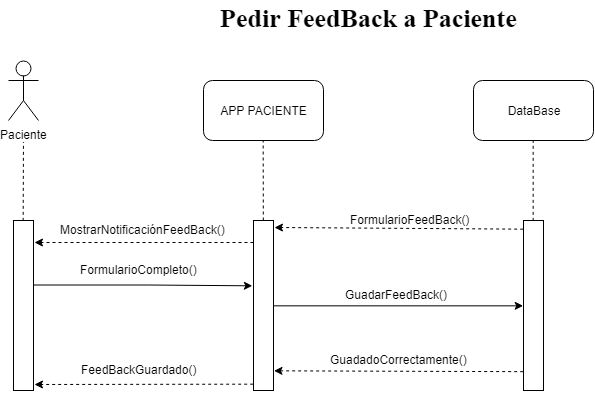

The diagram above was exported from draw.io. Its source (the exported page's mxGraphModel, read from the mxfile embedded in the PNG):
<mxGraphModel dx="842" dy="458" grid="1" gridSize="10" guides="1" tooltips="1" connect="1" arrows="1" fold="1" page="1" pageScale="1" pageWidth="827" pageHeight="1169" math="0" shadow="0">
  <root>
    <mxCell id="0" />
    <mxCell id="1" parent="0" />
    <mxCell id="Sd5WMv3Kn2__qTNcJazz-4" value="" style="endArrow=none;dashed=1;html=1;exitX=0.5;exitY=0;exitDx=0;exitDy=0;" parent="1" source="Sd5WMv3Kn2__qTNcJazz-57" edge="1">
      <mxGeometry width="50" height="50" relative="1" as="geometry">
        <mxPoint x="175" y="250" as="sourcePoint" />
        <mxPoint x="175" y="180" as="targetPoint" />
      </mxGeometry>
    </mxCell>
    <mxCell id="Sd5WMv3Kn2__qTNcJazz-5" value="APP PACIENTE&lt;br&gt;" style="rounded=1;whiteSpace=wrap;html=1;" parent="1" vertex="1">
      <mxGeometry x="355" y="130" width="120" height="60" as="geometry" />
    </mxCell>
    <mxCell id="Sd5WMv3Kn2__qTNcJazz-7" value="" style="endArrow=none;dashed=1;html=1;entryX=0.5;entryY=1;entryDx=0;entryDy=0;" parent="1" source="Sd5WMv3Kn2__qTNcJazz-58" target="Sd5WMv3Kn2__qTNcJazz-5" edge="1">
      <mxGeometry width="50" height="50" relative="1" as="geometry">
        <mxPoint x="415" y="250" as="sourcePoint" />
        <mxPoint x="405" y="390" as="targetPoint" />
      </mxGeometry>
    </mxCell>
    <mxCell id="Sd5WMv3Kn2__qTNcJazz-8" value="DataBase" style="rounded=1;whiteSpace=wrap;html=1;" parent="1" vertex="1">
      <mxGeometry x="625" y="130" width="120" height="60" as="geometry" />
    </mxCell>
    <mxCell id="Sd5WMv3Kn2__qTNcJazz-10" value="" style="endArrow=none;dashed=1;html=1;entryX=0.5;entryY=1;entryDx=0;entryDy=0;exitX=0.5;exitY=0;exitDx=0;exitDy=0;" parent="1" source="Sd5WMv3Kn2__qTNcJazz-59" target="Sd5WMv3Kn2__qTNcJazz-8" edge="1">
      <mxGeometry width="50" height="50" relative="1" as="geometry">
        <mxPoint x="685" y="250" as="sourcePoint" />
        <mxPoint x="625" y="390" as="targetPoint" />
      </mxGeometry>
    </mxCell>
    <mxCell id="Sd5WMv3Kn2__qTNcJazz-53" value="Paciente" style="shape=umlActor;verticalLabelPosition=bottom;labelBackgroundColor=#ffffff;verticalAlign=top;html=1;outlineConnect=0;" parent="1" vertex="1">
      <mxGeometry x="160" y="110" width="30" height="60" as="geometry" />
    </mxCell>
    <mxCell id="Sd5WMv3Kn2__qTNcJazz-56" value="Pedir FeedBack a Paciente" style="text;html=1;resizable=0;points=[];autosize=1;align=left;verticalAlign=top;spacingTop=-4;labelBackgroundColor=#ffffff;labelBorderColor=none;fontStyle=1;fontFamily=Times New Roman;fontSize=26;" parent="1" vertex="1">
      <mxGeometry x="370" y="50" width="290" height="30" as="geometry" />
    </mxCell>
    <mxCell id="mgzShcVk3SPNGyEUE6Tt-6" style="edgeStyle=orthogonalEdgeStyle;rounded=0;orthogonalLoop=1;jettySize=auto;html=1;exitX=0.983;exitY=0.381;exitDx=0;exitDy=0;endArrow=classic;endFill=1;exitPerimeter=0;entryX=-0.074;entryY=0.385;entryDx=0;entryDy=0;entryPerimeter=0;" edge="1" parent="1" source="Sd5WMv3Kn2__qTNcJazz-57" target="Sd5WMv3Kn2__qTNcJazz-58">
      <mxGeometry relative="1" as="geometry">
        <mxPoint x="390" y="335" as="targetPoint" />
        <Array as="points">
          <mxPoint x="300" y="335" />
        </Array>
      </mxGeometry>
    </mxCell>
    <mxCell id="Sd5WMv3Kn2__qTNcJazz-57" value="" style="rounded=0;whiteSpace=wrap;html=1;" parent="1" vertex="1">
      <mxGeometry x="165" y="270" width="20" height="170" as="geometry" />
    </mxCell>
    <mxCell id="mgzShcVk3SPNGyEUE6Tt-4" style="edgeStyle=orthogonalEdgeStyle;rounded=0;orthogonalLoop=1;jettySize=auto;html=1;exitX=1;exitY=0.5;exitDx=0;exitDy=0;entryX=0;entryY=0.5;entryDx=0;entryDy=0;endArrow=classic;endFill=1;" edge="1" parent="1" source="Sd5WMv3Kn2__qTNcJazz-58" target="Sd5WMv3Kn2__qTNcJazz-59">
      <mxGeometry relative="1" as="geometry" />
    </mxCell>
    <mxCell id="Sd5WMv3Kn2__qTNcJazz-58" value="" style="rounded=0;whiteSpace=wrap;html=1;" parent="1" vertex="1">
      <mxGeometry x="405" y="270" width="20" height="170" as="geometry" />
    </mxCell>
    <mxCell id="Sd5WMv3Kn2__qTNcJazz-59" value="" style="rounded=0;whiteSpace=wrap;html=1;" parent="1" vertex="1">
      <mxGeometry x="675" y="270" width="20" height="170" as="geometry" />
    </mxCell>
    <mxCell id="Sd5WMv3Kn2__qTNcJazz-61" value="" style="endArrow=classic;html=1;dashed=1;" parent="1" edge="1">
      <mxGeometry width="50" height="50" relative="1" as="geometry">
        <mxPoint x="405" y="292" as="sourcePoint" />
        <mxPoint x="186" y="292" as="targetPoint" />
      </mxGeometry>
    </mxCell>
    <mxCell id="Sd5WMv3Kn2__qTNcJazz-62" value="" style="endArrow=classic;html=1;exitX=-0.017;exitY=0.053;exitDx=0;exitDy=0;exitPerimeter=0;dashed=1;" parent="1" source="Sd5WMv3Kn2__qTNcJazz-59" edge="1">
      <mxGeometry width="50" height="50" relative="1" as="geometry">
        <mxPoint x="135" y="460" as="sourcePoint" />
        <mxPoint x="426" y="277" as="targetPoint" />
      </mxGeometry>
    </mxCell>
    <mxCell id="Sd5WMv3Kn2__qTNcJazz-64" value="&lt;span&gt;MostrarNotificaciónFeedBack()&lt;/span&gt;&lt;br&gt;" style="text;html=1;resizable=0;points=[];autosize=1;align=left;verticalAlign=top;spacingTop=-4;" parent="1" vertex="1">
      <mxGeometry x="210" y="270" width="180" height="20" as="geometry" />
    </mxCell>
    <mxCell id="Sd5WMv3Kn2__qTNcJazz-65" value="&lt;span&gt;FormularioFeedBack()&lt;/span&gt;&lt;br&gt;" style="text;html=1;resizable=0;points=[];autosize=1;align=left;verticalAlign=top;spacingTop=-4;" parent="1" vertex="1">
      <mxGeometry x="500" y="260" width="130" height="20" as="geometry" />
    </mxCell>
    <mxCell id="Sd5WMv3Kn2__qTNcJazz-71" value="" style="endArrow=classic;dashed=1;html=1;endFill=1;exitX=-0.017;exitY=0.888;exitDx=0;exitDy=0;exitPerimeter=0;entryX=1.033;entryY=0.883;entryDx=0;entryDy=0;entryPerimeter=0;" parent="1" edge="1" target="Sd5WMv3Kn2__qTNcJazz-58" source="Sd5WMv3Kn2__qTNcJazz-59">
      <mxGeometry width="50" height="50" relative="1" as="geometry">
        <mxPoint x="670" y="386" as="sourcePoint" />
        <mxPoint x="426" y="387" as="targetPoint" />
      </mxGeometry>
    </mxCell>
    <mxCell id="Sd5WMv3Kn2__qTNcJazz-72" value="&lt;span&gt;GuadadoCorrectamente()&lt;/span&gt;&lt;br&gt;" style="text;html=1;resizable=0;points=[];autosize=1;align=left;verticalAlign=top;spacingTop=-4;" parent="1" vertex="1">
      <mxGeometry x="480" y="400" width="150" height="20" as="geometry" />
    </mxCell>
    <mxCell id="Sd5WMv3Kn2__qTNcJazz-74" value="" style="endArrow=classic;dashed=1;html=1;endFill=1;exitX=-0.017;exitY=0.965;exitDx=0;exitDy=0;exitPerimeter=0;" parent="1" edge="1" source="Sd5WMv3Kn2__qTNcJazz-58">
      <mxGeometry width="50" height="50" relative="1" as="geometry">
        <mxPoint x="400" y="400" as="sourcePoint" />
        <mxPoint x="186" y="434" as="targetPoint" />
      </mxGeometry>
    </mxCell>
    <mxCell id="Sd5WMv3Kn2__qTNcJazz-75" value="&lt;span&gt;FeedBackGuardado()&lt;/span&gt;&lt;br&gt;" style="text;html=1;resizable=0;points=[];align=center;verticalAlign=middle;labelBackgroundColor=#ffffff;" parent="Sd5WMv3Kn2__qTNcJazz-74" vertex="1" connectable="0">
      <mxGeometry x="-0.3434" y="3" relative="1" as="geometry">
        <mxPoint x="-43" y="-18" as="offset" />
      </mxGeometry>
    </mxCell>
    <mxCell id="mgzShcVk3SPNGyEUE6Tt-5" value="&lt;span&gt;FormularioCompleto()&lt;/span&gt;" style="text;html=1;resizable=0;points=[];autosize=1;align=left;verticalAlign=top;spacingTop=-4;" vertex="1" parent="1">
      <mxGeometry x="230" y="310" width="130" height="20" as="geometry" />
    </mxCell>
    <mxCell id="mgzShcVk3SPNGyEUE6Tt-7" value="&lt;span&gt;GuadarFeedBack()&lt;/span&gt;" style="text;html=1;resizable=0;points=[];autosize=1;align=left;verticalAlign=top;spacingTop=-4;" vertex="1" parent="1">
      <mxGeometry x="495" y="335" width="120" height="20" as="geometry" />
    </mxCell>
  </root>
</mxGraphModel>